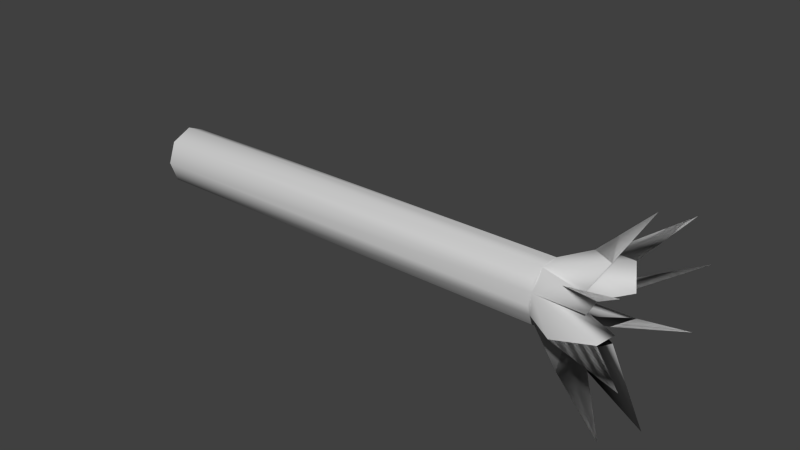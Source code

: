 # Source: FallenTree.blend  (saved by Blender 2.71.0; exported with 4.5.12 LTS)
import bpy
from mathutils import Matrix  # noqa: F401  (used for matrix-valued properties, if any)

bpy.ops.wm.read_factory_settings(use_empty=True)
scene = bpy.context.scene
scene.name = 'Scene'

# ---- collections
col_collection_1 = bpy.data.collections.new('Collection 1'); scene.collection.children.link(col_collection_1)

# ---- materials (node trees are filled in below, after node groups)
mat_material_011 = bpy.data.materials.new('Material_011')
mat_material_011.alpha_threshold = 0.0
mat_material_011.use_transparent_shadow = False
mat_material_011.diffuse_color = (0.64, 0.64, 0.64, 1.0)
mat_material_011.specular_color = (0.5, 0.5, 0.5)
mat_material_011.roughness = 0.5
mat_material_011.line_color = (0.0, 0.0, 0.0, 1.0)

# ---- material node trees

# ---- world
world_world = bpy.data.worlds.new('World'); scene.world = world_world
world_world.color = (0.05088, 0.05088, 0.05088)
world_world.use_sun_shadow = False
world_world.sun_shadow_jitter_overblur = 0.0
world_world.cycles.sampling_method = 'MANUAL'
world_world.cycles.sample_map_resolution = 256

# ---- meshes
me_cube_007 = bpy.data.meshes.new('Cube.007')
me_cube_007.from_pydata([(1.0, 1.0, -1.0), (1.0, -1.0, -1.0), (-1.0, -1.0, -1.0), (-1.0, 1.0, -1.0), (1.0, 1.0, 1.0), (1.0, -1.0, 1.0), (-1.0, -1.0, 1.0), (-1.0, 1.0, 1.0), (0.0, -1.364, -1.0), (-5.364e-07, -1.364, 1.0), (1.42, 0.0, -1.0), (1.42, -5.364e-07, 1.0), (1.788e-07, 1.334, -1.0), (2.384e-07, 1.334, 1.0), (-1.44, 2.98e-07, -1.0), (-1.44, 1.788e-07, 1.0), (-0.5, 1.167, 1.0), (0.5, -1.182, 1.0), (1.319, 0.5, 1.0), (-1.334, -0.5, 1.0), (-2.384e-07, -0.007587, 1.132), (1.319, -0.5, 1.0), (-1.334, 0.5, 1.0), (0.5, 1.167, 1.0), (-0.5, -1.182, 1.0), (-2.537, 4.229e-07, 1.182), (-4.877, -0.07029, 1.408), (-1.919, -2.085, 1.177), (-3.322, -3.734, 1.479), (-1.311e-06, -2.821, 1.177), (-0.03149, -4.157, 1.527), (1.855, -1.993, 1.171), (3.7, -2.54, 1.39), (2.588, -1.232e-06, 1.161), (4.295, -0.2279, 1.449), (1.829, 1.981, 1.171), (1.891, 3.81, 1.429), (6.557e-07, 2.407, 1.154), (-0.8018, 4.733, 1.429), (-1.717, 1.636, 1.152), (-3.786, 2.579, 1.438), (-0.01575, -2.082, 1.33), (-1.661, -1.871, 1.305), (-2.439, -0.344, 1.27), (-1.893, 1.285, 1.285), (0.9456, 1.901, 1.281), (-1.219, -0.6435, 1.201), (-0.9465, 0.6389, 1.328), (-0.2004, 0.7747, 1.206), (0.4728, 0.9467, 1.273), (1.074, -0.06266, 1.29), (-0.007873, -1.045, 1.344), (-0.3154, -0.9391, 1.219)], [], [(21, 1, 10), (24, 2, 8), (22, 3, 14), (5, 17, 1), (17, 8, 1), (18, 10, 0), (6, 19, 2), (19, 14, 2), (24, 29, 41), (19, 27, 42), (19, 6, 24), (17, 29, 24), (20, 32, 31), (17, 20, 51), (21, 31, 17), (20, 17, 31), (21, 33, 50), (18, 33, 21), (20, 34, 33), (35, 18, 23), (18, 4, 23), (23, 45, 35), (16, 48, 37), (16, 37, 23), (23, 37, 48), (24, 20, 52), (7, 22, 39), (15, 19, 22), (19, 25, 22), (22, 25, 43), (47, 20, 16), (10, 1, 8), (12, 8, 2), (11, 21, 10), (5, 1, 21), (9, 24, 8), (6, 2, 24), (15, 22, 14), (7, 3, 22), (16, 13, 12), (7, 16, 3), (16, 12, 3), (9, 8, 17), (4, 18, 0), (11, 10, 18), (23, 4, 0), (13, 23, 12), (23, 0, 12), (15, 14, 19), (51, 20, 24), (29, 30, 41), (41, 51, 24), (52, 20, 19), (27, 28, 42), (42, 52, 19), (27, 19, 24), (9, 17, 24), (21, 20, 31), (5, 21, 17), (41, 17, 51), (41, 30, 29), (41, 29, 17), (32, 20, 31), (50, 20, 21), (33, 34, 50), (11, 18, 21), (33, 18, 20), (20, 50, 34), (49, 20, 18), (36, 45, 35), (45, 49, 18), (45, 18, 35), (23, 20, 49), (45, 36, 35), (23, 49, 45), (16, 20, 48), (48, 38, 37), (13, 16, 23), (48, 20, 23), (37, 38, 48), (16, 7, 39), (42, 24, 52), (42, 28, 27), (42, 27, 24), (22, 20, 47), (44, 40, 39), (47, 44, 22), (44, 39, 22), (46, 20, 22), (25, 26, 43), (43, 46, 22), (19, 20, 46), (43, 26, 25), (46, 43, 19), (43, 25, 19), (39, 40, 44), (16, 39, 47), (39, 44, 47), (14, 12, 2), (14, 3, 12), (12, 0, 10), (12, 10, 8)])
me_cube_007.polygons.foreach_set('use_smooth', [True] * 102)
_uv = me_cube_007.uv_layers.new(name='UVMap')
_uv.uv.foreach_set('vector', [0.5223, 0.1848, 0.04512, 0.261, 0.02995, 0.1605, 0.512, 0.6195, 0.04512, 0.739, 0.05059, 0.5, 0.5375, 0.8188, 1.015, 0.739, 1.03, 0.8442, 0.5148, 0.261, 0.512, 0.3805, 0.04512, 0.261, 0.512, 0.3805, 0.05059, 0.5, 0.04512, 0.261, 0.5375, 0.1848, 1.03, 0.1605, 1.015, 0.261, 0.5148, 0.739, 0.5223, 0.8188, 0.04512, 0.739, 0.5223, 0.8188, 0.02995, 0.8442, 0.04512, 0.739, 0.512, 0.6195, 0.4941, 0.5, 0.5063, 0.5038, 0.5223, 0.8188, 0.5033, 0.9587, 0.5083, 0.897, 0.5223, 0.8188, 0.5148, 0.739, 0.512, 0.6195, 0.512, 0.3805, 0.4941, 0.5, 0.512, 0.6195, 0.5298, 0.5, 0.5024, -0.3844, 0.5043, 0.05659, 0.512, 0.3805, 0.5298, 0.5, 0.5181, 0.5019, 0.5223, 0.1848, 0.5043, 0.05659, 0.512, 0.3805, 0.5298, 0.5, 0.512, 0.3805, 0.5043, 0.05659, 0.5223, 0.1848, 0.5299, -0.1185, 0.5292, 0.2434, 0.5375, 0.1848, 0.5299, -0.1185, 0.5223, 0.1848, 0.5298, 0.5, 0.5276, -0.5265, 0.5299, -0.1185, 0.5555, 0.06286, 0.5375, 0.1848, 0.5476, 0.3805, 0.5375, 0.1848, 0.5451, 0.261, 0.5476, 0.3805, 0.5476, 0.3805, 0.5524, 0.274, 0.5555, 0.06286, 0.5476, 0.6195, 0.5397, 0.5479, 0.5613, 0.5, 0.5476, 0.6195, 0.5613, 0.5, 0.5476, 0.3805, 0.5476, 0.3805, 0.5613, 0.5, 0.5397, 0.5479, 0.512, 0.6195, 0.5298, 0.5, 0.5182, 0.5754, 0.5451, 0.739, 0.5375, 0.8188, 0.5514, 0.9104, 0.5299, 0.8442, 0.5223, 0.8188, 0.5375, 0.8188, 0.5223, 0.8188, 0.5299, 1.106, 0.5375, 0.8188, 0.5375, 0.8188, 0.5299, 1.106, 0.5258, 1.083, 0.5373, 0.7262, 0.5298, 0.5, 0.5476, 0.6195, 0.02995, 0.1605, 0.04512, 0.261, 0.05059, 0.5, 0.009762, 0.5, 0.05059, 0.5, 0.04512, 0.739, 0.5299, 0.1605, 0.5223, 0.1848, 0.02995, 0.1605, 0.5148, 0.261, 0.04512, 0.261, 0.5223, 0.1848, 0.5093, 0.5, 0.512, 0.6195, 0.05059, 0.5, 0.5148, 0.739, 0.04512, 0.739, 0.512, 0.6195, 0.5299, 0.8442, 0.5375, 0.8188, 1.03, 0.8442, 0.5451, 0.739, 1.015, 0.739, 0.5375, 0.8188, 0.5476, 0.6195, 0.5501, 0.5, 1.01, 0.5, 0.5451, 0.739, 0.5476, 0.6195, 1.015, 0.739, 0.5476, 0.6195, 1.01, 0.5, 1.015, 0.739, 0.5093, 0.5, 0.05059, 0.5, 0.512, 0.3805, 0.5451, 0.261, 0.5375, 0.1848, 1.015, 0.261, 0.5299, 0.1605, 1.03, 0.1605, 0.5375, 0.1848, 0.5476, 0.3805, 0.5451, 0.261, 1.015, 0.261, 0.5501, 0.5, 0.5476, 0.3805, 1.01, 0.5, 0.5476, 0.3805, 1.015, 0.261, 1.01, 0.5, 0.5299, 0.8442, 0.02995, 0.8442, 0.5223, 0.8188, 0.5181, 0.5019, 0.5298, 0.5, 0.512, 0.6195, 0.4941, 0.5, 0.4894, 0.5075, 0.5063, 0.5038, 0.5063, 0.5038, 0.5181, 0.5019, 0.512, 0.6195, 0.5182, 0.5754, 0.5298, 0.5, 0.5223, 0.8188, 0.5033, 0.9587, 0.4922, 1.294, 0.5083, 0.897, 0.5083, 0.897, 0.5182, 0.5754, 0.5223, 0.8188, 0.5033, 0.9587, 0.5223, 0.8188, 0.512, 0.6195, 0.5093, 0.5, 0.512, 0.3805, 0.512, 0.6195, 0.5223, 0.1848, 0.5298, 0.5, 0.5043, 0.05659, 0.5148, 0.261, 0.5223, 0.1848, 0.512, 0.3805, 0.5063, 0.5038, 0.512, 0.3805, 0.5181, 0.5019, 0.5063, 0.5038, 0.4894, 0.5075, 0.4941, 0.5, 0.5063, 0.5038, 0.4941, 0.5, 0.512, 0.3805, 0.5024, -0.3844, 0.5298, 0.5, 0.5043, 0.05659, 0.5292, 0.2434, 0.5298, 0.5, 0.5223, 0.1848, 0.5299, -0.1185, 0.5276, -0.5265, 0.5292, 0.2434, 0.5299, 0.1605, 0.5375, 0.1848, 0.5223, 0.1848, 0.5299, -0.1185, 0.5375, 0.1848, 0.5298, 0.5, 0.5298, 0.5, 0.5292, 0.2434, 0.5276, -0.5265, 0.5412, 0.387, 0.5298, 0.5, 0.5375, 0.1848, 0.5697, 0.048, 0.5524, 0.274, 0.5555, 0.06286, 0.5524, 0.274, 0.5412, 0.387, 0.5375, 0.1848, 0.5524, 0.274, 0.5375, 0.1848, 0.5555, 0.06286, 0.5476, 0.3805, 0.5298, 0.5, 0.5412, 0.387, 0.5524, 0.274, 0.5697, 0.048, 0.5555, 0.06286, 0.5476, 0.3805, 0.5412, 0.387, 0.5524, 0.274, 0.5476, 0.6195, 0.5298, 0.5, 0.5397, 0.5479, 0.5397, 0.5479, 0.5788, 0.6916, 0.5613, 0.5, 0.5501, 0.5, 0.5476, 0.6195, 0.5476, 0.3805, 0.5397, 0.5479, 0.5298, 0.5, 0.5476, 0.3805, 0.5613, 0.5, 0.5788, 0.6916, 0.5397, 0.5479, 0.5476, 0.6195, 0.5451, 0.739, 0.5514, 0.9104, 0.5083, 0.897, 0.512, 0.6195, 0.5182, 0.5754, 0.5083, 0.897, 0.4922, 1.294, 0.5033, 0.9587, 0.5083, 0.897, 0.5033, 0.9587, 0.512, 0.6195, 0.5375, 0.8188, 0.5298, 0.5, 0.5373, 0.7262, 0.5451, 0.9524, 0.557, 1.405, 0.5514, 0.9104, 0.5373, 0.7262, 0.5451, 0.9524, 0.5375, 0.8188, 0.5451, 0.9524, 0.5514, 0.9104, 0.5375, 0.8188, 0.5218, 0.7914, 0.5298, 0.5, 0.5375, 0.8188, 0.5299, 1.106, 0.5292, 1.666, 0.5258, 1.083, 0.5258, 1.083, 0.5218, 0.7914, 0.5375, 0.8188, 0.5223, 0.8188, 0.5298, 0.5, 0.5218, 0.7914, 0.5258, 1.083, 0.5292, 1.666, 0.5299, 1.106, 0.5218, 0.7914, 0.5258, 1.083, 0.5223, 0.8188, 0.5258, 1.083, 0.5299, 1.106, 0.5223, 0.8188, 0.5514, 0.9104, 0.557, 1.405, 0.5451, 0.9524, 0.5476, 0.6195, 0.5514, 0.9104, 0.5373, 0.7262, 0.5514, 0.9104, 0.5451, 0.9524, 0.5373, 0.7262, 0.02995, 0.8442, 0.009762, 0.5, 0.04512, 0.739, 0.02995, 0.8442, 0.01478, 0.739, 0.009762, 0.5, 0.009762, 0.5, 0.01478, 0.261, 0.02995, 0.1605, 0.009762, 0.5, 0.02995, 0.1605, 0.05059, 0.5])
me_cube_007.materials.append(mat_material_011)
me_cube_007.use_remesh_preserve_volume = False
me_cube_007.use_remesh_preserve_attributes = False
me_cube_007.use_mirror_vertex_groups = False
me_cube_007.update()

# ---- objects
ob_cube = bpy.data.objects.new('Cube', me_cube_007)

# ---- transforms, parenting, visibility, modifiers, constraints
ob_cube.location = (-0.6528, 0.0, -0.1771)
ob_cube.rotation_euler = (-0.0, 1.571, 0.0)
ob_cube.scale = (0.478, 0.478, 5.0)
ob_cube.lineart.crease_threshold = 0.0

# ---- collection membership
col_collection_1.objects.link(ob_cube)

# ---- scene / render settings (as saved in the file)
scene.frame_start = 1; scene.frame_end = 250; scene.frame_set(1)
scene.render.engine = 'BLENDER_EEVEE_NEXT'
scene.render.resolution_percentage = 50
scene.render.dither_intensity = 0.0
scene.cycles.use_denoising = False
scene.cycles.samples = 10
scene.cycles.sampling_pattern = 'TABULATED_SOBOL'
scene.cycles.light_sampling_threshold = 0.0
scene.cycles.use_adaptive_sampling = False
scene.cycles.use_light_tree = False
scene.cycles.blur_glossy = 0.0
scene.cycles.volume_bounces = 1
scene.cycles.pixel_filter_type = 'GAUSSIAN'
scene.cycles.sample_clamp_indirect = 0.0
scene.view_settings.view_transform = 'Standard'
bpy.context.view_layer.update()

# ---- added for rendering (the .blend has no active camera and no usable light): camera, sun
cam_auto = bpy.data.cameras.new('AutoCamera')
cam_auto.lens = 50.0
cam_auto.sensor_width = 36.0
cam_auto.clip_end = 1000.0
ob_auto_camera = bpy.data.objects.new('AutoCamera', cam_auto)
scene.collection.objects.link(ob_auto_camera)
ob_auto_camera.location = (13.648, -15.4425, 10.3488)
ob_auto_camera.rotation_euler = (1.09748, -7.21219e-08, 0.694738)
scene.camera = ob_auto_camera
light_auto_sun = bpy.data.lights.new('AutoSun', 'SUN')
light_auto_sun.energy = 3.0
light_auto_sun.angle = 0.0523599
ob_auto_sun = bpy.data.objects.new('AutoSun', light_auto_sun)
scene.collection.objects.link(ob_auto_sun)
ob_auto_sun.rotation_euler = (0.872665, 0.174533, 0.523599)
bpy.context.view_layer.update()

